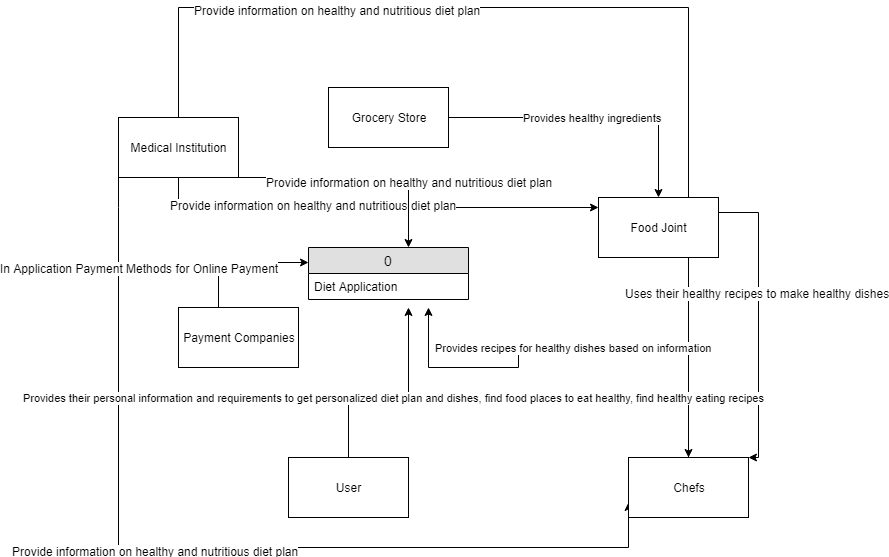

The diagram above was exported from draw.io. Its source (the exported page's mxGraphModel, read from the mxfile embedded in the PNG):
<mxGraphModel dx="1708" dy="1465" grid="1" gridSize="10" guides="1" tooltips="1" connect="1" arrows="1" fold="1" page="1" pageScale="1" pageWidth="850" pageHeight="1100" math="0" shadow="0">
  <root>
    <mxCell id="0" />
    <mxCell id="1" parent="0" />
    <mxCell id="2oqRY4INbMF6bWYkzqKA-16" style="edgeStyle=orthogonalEdgeStyle;rounded=0;orthogonalLoop=1;jettySize=auto;html=1;startArrow=none;startFill=0;endArrow=classic;endFill=1;" edge="1" parent="1" source="2oqRY4INbMF6bWYkzqKA-1" target="2oqRY4INbMF6bWYkzqKA-5">
      <mxGeometry relative="1" as="geometry">
        <Array as="points">
          <mxPoint x="40" y="200" />
        </Array>
      </mxGeometry>
    </mxCell>
    <mxCell id="2oqRY4INbMF6bWYkzqKA-19" value="Provide information on healthy and nutritious diet plan" style="text;html=1;resizable=0;points=[];align=center;verticalAlign=middle;labelBackgroundColor=#ffffff;" vertex="1" connectable="0" parent="2oqRY4INbMF6bWYkzqKA-16">
      <mxGeometry x="-0.271" y="3" relative="1" as="geometry">
        <mxPoint as="offset" />
      </mxGeometry>
    </mxCell>
    <mxCell id="2oqRY4INbMF6bWYkzqKA-17" style="edgeStyle=orthogonalEdgeStyle;rounded=0;orthogonalLoop=1;jettySize=auto;html=1;entryX=0;entryY=0.75;entryDx=0;entryDy=0;startArrow=none;startFill=0;endArrow=classic;endFill=1;" edge="1" parent="1" source="2oqRY4INbMF6bWYkzqKA-1" target="2oqRY4INbMF6bWYkzqKA-3">
      <mxGeometry relative="1" as="geometry">
        <Array as="points">
          <mxPoint x="-20" y="200" />
          <mxPoint x="-20" y="540" />
          <mxPoint x="490" y="540" />
        </Array>
      </mxGeometry>
    </mxCell>
    <mxCell id="2oqRY4INbMF6bWYkzqKA-18" value="Provide information on healthy and nutritious diet plan" style="text;html=1;resizable=0;points=[];align=center;verticalAlign=middle;labelBackgroundColor=#ffffff;" vertex="1" connectable="0" parent="2oqRY4INbMF6bWYkzqKA-17">
      <mxGeometry x="-0.1221" y="-3" relative="1" as="geometry">
        <mxPoint as="offset" />
      </mxGeometry>
    </mxCell>
    <mxCell id="2oqRY4INbMF6bWYkzqKA-20" style="edgeStyle=orthogonalEdgeStyle;rounded=0;orthogonalLoop=1;jettySize=auto;html=1;startArrow=none;startFill=0;endArrow=classic;endFill=1;" edge="1" parent="1" source="2oqRY4INbMF6bWYkzqKA-1">
      <mxGeometry relative="1" as="geometry">
        <mxPoint x="270" y="240" as="targetPoint" />
        <Array as="points">
          <mxPoint x="270" y="170" />
        </Array>
      </mxGeometry>
    </mxCell>
    <mxCell id="2oqRY4INbMF6bWYkzqKA-21" value="Provide information on healthy and nutritious diet plan" style="text;html=1;resizable=0;points=[];align=center;verticalAlign=middle;labelBackgroundColor=#ffffff;" vertex="1" connectable="0" parent="2oqRY4INbMF6bWYkzqKA-20">
      <mxGeometry x="0.4132" y="-4" relative="1" as="geometry">
        <mxPoint x="4" y="4" as="offset" />
      </mxGeometry>
    </mxCell>
    <mxCell id="2oqRY4INbMF6bWYkzqKA-30" style="edgeStyle=orthogonalEdgeStyle;rounded=0;orthogonalLoop=1;jettySize=auto;html=1;startArrow=none;startFill=0;endArrow=classic;endFill=1;" edge="1" parent="1" source="2oqRY4INbMF6bWYkzqKA-1" target="2oqRY4INbMF6bWYkzqKA-3">
      <mxGeometry relative="1" as="geometry">
        <Array as="points">
          <mxPoint x="40" />
          <mxPoint x="550" />
        </Array>
      </mxGeometry>
    </mxCell>
    <mxCell id="2oqRY4INbMF6bWYkzqKA-31" value="Provide information on healthy and nutritious diet plan" style="text;html=1;resizable=0;points=[];align=center;verticalAlign=middle;labelBackgroundColor=#ffffff;" vertex="1" connectable="0" parent="2oqRY4INbMF6bWYkzqKA-30">
      <mxGeometry x="-0.4998" y="-2" relative="1" as="geometry">
        <mxPoint as="offset" />
      </mxGeometry>
    </mxCell>
    <mxCell id="2oqRY4INbMF6bWYkzqKA-1" value="Medical Institution" style="rounded=0;whiteSpace=wrap;html=1;" vertex="1" parent="1">
      <mxGeometry x="-20" y="110" width="120" height="60" as="geometry" />
    </mxCell>
    <mxCell id="2oqRY4INbMF6bWYkzqKA-23" style="edgeStyle=orthogonalEdgeStyle;rounded=0;orthogonalLoop=1;jettySize=auto;html=1;entryX=0;entryY=0.25;entryDx=0;entryDy=0;startArrow=none;startFill=0;endArrow=classic;endFill=1;" edge="1" parent="1" source="2oqRY4INbMF6bWYkzqKA-2">
      <mxGeometry relative="1" as="geometry">
        <mxPoint x="170" y="255" as="targetPoint" />
        <Array as="points">
          <mxPoint x="80" y="255" />
        </Array>
      </mxGeometry>
    </mxCell>
    <mxCell id="2oqRY4INbMF6bWYkzqKA-25" value="In Application Payment Methods for Online Payment&lt;br&gt;" style="text;html=1;resizable=0;points=[];align=center;verticalAlign=middle;labelBackgroundColor=#ffffff;" vertex="1" connectable="0" parent="2oqRY4INbMF6bWYkzqKA-23">
      <mxGeometry x="-0.363" y="-23" relative="1" as="geometry">
        <mxPoint x="-103" y="3" as="offset" />
      </mxGeometry>
    </mxCell>
    <mxCell id="2oqRY4INbMF6bWYkzqKA-2" value="Payment Companies" style="rounded=0;whiteSpace=wrap;html=1;" vertex="1" parent="1">
      <mxGeometry x="40" y="300" width="120" height="60" as="geometry" />
    </mxCell>
    <mxCell id="2oqRY4INbMF6bWYkzqKA-11" value="Provides recipes for healthy dishes based on information" style="edgeStyle=orthogonalEdgeStyle;rounded=0;orthogonalLoop=1;jettySize=auto;html=1;" edge="1" parent="1" source="2oqRY4INbMF6bWYkzqKA-3">
      <mxGeometry relative="1" as="geometry">
        <mxPoint x="290" y="300" as="targetPoint" />
        <Array as="points">
          <mxPoint x="550" y="340" />
          <mxPoint x="380" y="340" />
          <mxPoint x="380" y="360" />
          <mxPoint x="290" y="360" />
        </Array>
      </mxGeometry>
    </mxCell>
    <mxCell id="2oqRY4INbMF6bWYkzqKA-12" style="edgeStyle=orthogonalEdgeStyle;rounded=0;orthogonalLoop=1;jettySize=auto;html=1;entryX=1;entryY=0.25;entryDx=0;entryDy=0;endArrow=none;endFill=0;startArrow=classic;startFill=1;" edge="1" parent="1" source="2oqRY4INbMF6bWYkzqKA-3" target="2oqRY4INbMF6bWYkzqKA-5">
      <mxGeometry relative="1" as="geometry">
        <Array as="points">
          <mxPoint x="620" y="450" />
          <mxPoint x="620" y="205" />
        </Array>
      </mxGeometry>
    </mxCell>
    <mxCell id="2oqRY4INbMF6bWYkzqKA-14" value="Uses their healthy recipes to make healthy dishes" style="text;html=1;resizable=0;points=[];align=center;verticalAlign=middle;labelBackgroundColor=#ffffff;" vertex="1" connectable="0" parent="2oqRY4INbMF6bWYkzqKA-12">
      <mxGeometry x="0.1855" y="2" relative="1" as="geometry">
        <mxPoint as="offset" />
      </mxGeometry>
    </mxCell>
    <mxCell id="2oqRY4INbMF6bWYkzqKA-3" value="Chefs" style="rounded=0;whiteSpace=wrap;html=1;" vertex="1" parent="1">
      <mxGeometry x="490" y="450" width="120" height="60" as="geometry" />
    </mxCell>
    <mxCell id="2oqRY4INbMF6bWYkzqKA-10" value="Provides their personal information and requirements to get personalized diet plan and dishes, find food places to eat healthy, find healthy eating recipes" style="edgeStyle=orthogonalEdgeStyle;rounded=0;orthogonalLoop=1;jettySize=auto;html=1;" edge="1" parent="1" source="2oqRY4INbMF6bWYkzqKA-4">
      <mxGeometry relative="1" as="geometry">
        <mxPoint x="270" y="300" as="targetPoint" />
        <Array as="points">
          <mxPoint x="210" y="390" />
          <mxPoint x="270" y="390" />
        </Array>
      </mxGeometry>
    </mxCell>
    <mxCell id="2oqRY4INbMF6bWYkzqKA-4" value="User" style="rounded=0;whiteSpace=wrap;html=1;" vertex="1" parent="1">
      <mxGeometry x="150" y="450" width="120" height="60" as="geometry" />
    </mxCell>
    <mxCell id="2oqRY4INbMF6bWYkzqKA-5" value="Food Joint" style="rounded=0;whiteSpace=wrap;html=1;" vertex="1" parent="1">
      <mxGeometry x="460" y="190" width="120" height="60" as="geometry" />
    </mxCell>
    <mxCell id="2oqRY4INbMF6bWYkzqKA-15" value="Provides healthy ingredients&amp;nbsp;" style="edgeStyle=orthogonalEdgeStyle;rounded=0;orthogonalLoop=1;jettySize=auto;html=1;startArrow=none;startFill=0;endArrow=classic;endFill=1;" edge="1" parent="1" source="2oqRY4INbMF6bWYkzqKA-6" target="2oqRY4INbMF6bWYkzqKA-5">
      <mxGeometry relative="1" as="geometry" />
    </mxCell>
    <mxCell id="2oqRY4INbMF6bWYkzqKA-6" value="Grocery Store" style="rounded=0;whiteSpace=wrap;html=1;" vertex="1" parent="1">
      <mxGeometry x="190" y="80" width="120" height="60" as="geometry" />
    </mxCell>
    <mxCell id="2oqRY4INbMF6bWYkzqKA-26" value="0" style="swimlane;fontStyle=0;childLayout=stackLayout;horizontal=1;startSize=26;fillColor=#e0e0e0;horizontalStack=0;resizeParent=1;resizeParentMax=0;resizeLast=0;collapsible=1;marginBottom=0;swimlaneFillColor=#ffffff;align=center;fontSize=14;" vertex="1" parent="1">
      <mxGeometry x="170" y="240" width="160" height="52" as="geometry" />
    </mxCell>
    <mxCell id="2oqRY4INbMF6bWYkzqKA-27" value="Diet Application" style="text;strokeColor=none;fillColor=none;spacingLeft=4;spacingRight=4;overflow=hidden;rotatable=0;points=[[0,0.5],[1,0.5]];portConstraint=eastwest;fontSize=12;" vertex="1" parent="2oqRY4INbMF6bWYkzqKA-26">
      <mxGeometry y="26" width="160" height="26" as="geometry" />
    </mxCell>
  </root>
</mxGraphModel>